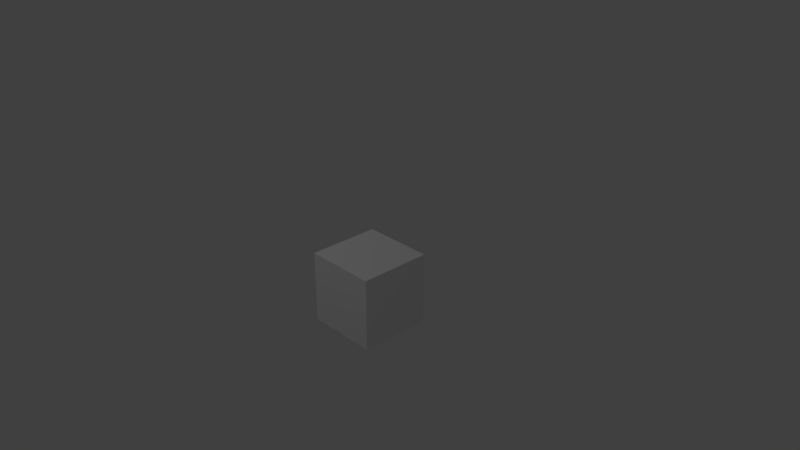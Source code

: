 # Source: columnTop.blend  (saved by Blender 2.79.0; exported with 4.5.12 LTS)
import bpy
from mathutils import Matrix  # noqa: F401  (used for matrix-valued properties, if any)

bpy.ops.wm.read_factory_settings(use_empty=True)
scene = bpy.context.scene
scene.name = 'Scene'

# ---- collections
col_collection_1 = bpy.data.collections.new('Collection 1'); scene.collection.children.link(col_collection_1)

# ---- materials (node trees are filled in below, after node groups)
mat_material = bpy.data.materials.new('Material')
mat_material.alpha_threshold = 0.0
mat_material.use_transparent_shadow = False
mat_material.roughness = 0.5
mat_material.line_color = (0.0, 0.0, 0.0, 1.0)
mat_labtiles = bpy.data.materials.new('labTiles')
mat_labtiles.alpha_threshold = 0.0
mat_labtiles.use_transparent_shadow = False
mat_labtiles.roughness = 0.5

# ---- material node trees

# ---- world
world_world = bpy.data.worlds.new('World'); scene.world = world_world
world_world.color = (0.05088, 0.05088, 0.05088)
world_world.use_sun_shadow = False
world_world.sun_shadow_jitter_overblur = 0.0
world_world.cycles.sampling_method = 'MANUAL'

# ---- cameras
cam_camera = bpy.data.cameras.new('Camera')
cam_camera.clip_end = 100.0
cam_camera.lens = 35.0
cam_camera.sensor_width = 32.0
cam_camera.sensor_height = 18.0
cam_camera.ortho_scale = 7.314
cam_camera.dof.focus_distance = 0.0
cam_camera.dof.aperture_fstop = 128.0

# ---- lights
light_spot_002 = bpy.data.lights.new('Spot.002', 'SPOT')
light_spot_002.transmission_factor = 0.0
light_spot_002.energy = 50.0
light_spot_002.shadow_buffer_clip_start = 0.5
light_spot_002.shadow_soft_size = 0.1
light_spot_002.shadow_maximum_resolution = 0.006
light_spot_002.use_absolute_resolution = True
light_spot_001 = bpy.data.lights.new('Spot.001', 'SPOT')
light_spot_001.transmission_factor = 0.0
light_spot_001.energy = 100.0
light_spot_001.shadow_buffer_clip_start = 0.5
light_spot_001.shadow_soft_size = 0.1
light_spot_001.shadow_maximum_resolution = 0.006
light_spot_001.use_absolute_resolution = True
light_spot = bpy.data.lights.new('Spot', 'SPOT')
light_spot.transmission_factor = 0.0
light_spot.energy = 50.0
light_spot.shadow_buffer_clip_start = 0.5
light_spot.shadow_soft_size = 0.1
light_spot.shadow_maximum_resolution = 0.006
light_spot.use_absolute_resolution = True

# ---- meshes
me_cube = bpy.data.meshes.new('Cube')
me_cube.from_pydata([(0.5, 0.5, -1.0), (-0.5, -0.5, -1.0), (0.5, -0.5, -1.0), (0.5, -0.5, 0.0), (-0.5, -0.5, 0.0), (-0.5, 0.5, 0.0), (0.5, 0.5, 0.0), (-0.5, 0.5, -1.0)], [], [(0, 7, 5, 6), (6, 5, 4, 3), (2, 0, 7, 1), (2, 0, 6, 3), (1, 2, 3, 4), (7, 1, 4, 5)])
me_cube.polygons.foreach_set('material_index', [1, 1, 1, 1, 1, 1])
_uv = me_cube.uv_layers.new(name='UVMap')
_uv.uv.foreach_set('vector', [0.5004, 0.8754, 0.6246, 0.8754, 0.6246, 0.9996, 0.5004, 0.9996, 0.0003906, 0.8754, 0.1246, 0.8754, 0.1246, 0.9996, 0.0003906, 0.9996, 0.0003906, 0.8754, 0.1246, 0.8754, 0.1246, 0.9996, 0.0003906, 0.9996, 0.5004, 0.8754, 0.6246, 0.8754, 0.6246, 0.9996, 0.5004, 0.9996, 0.5004, 0.8754, 0.6246, 0.8754, 0.6246, 0.9996, 0.5004, 0.9996, 0.5004, 0.8754, 0.6246, 0.8754, 0.6246, 0.9996, 0.5004, 0.9996])
me_cube.materials.append(mat_material)
me_cube.materials.append(mat_labtiles)
me_cube.use_remesh_preserve_volume = False
me_cube.use_remesh_preserve_attributes = False
me_cube.use_mirror_vertex_groups = False
me_cube.update()

# ---- objects
ob_spot_002 = bpy.data.objects.new('Spot.002', light_spot_002)
ob_spot_001 = bpy.data.objects.new('Spot.001', light_spot_001)
ob_spot = bpy.data.objects.new('Spot', light_spot)
ob_cube = bpy.data.objects.new('Cube', me_cube)
ob_camera = bpy.data.objects.new('Camera', cam_camera)

# ---- transforms, parenting, visibility, modifiers, constraints
ob_spot_002.location = (-4.0, 4.0, 5.0)
ob_spot_002.rotation_euler = (0.7854, -0.0, -2.356)
ob_spot_002.lineart.crease_threshold = 0.0
ob_spot_001.location = (-4.0, -4.0, 5.0)
ob_spot_001.rotation_euler = (0.7854, -0.0, -0.7854)
ob_spot_001.lineart.crease_threshold = 0.0
ob_spot.location = (4.0, -4.0, 5.0)
ob_spot.rotation_euler = (0.7854, -0.0, 0.7854)
ob_spot.lineart.crease_threshold = 0.0
ob_cube.location = (0.0, 0.0, 0.0)
ob_cube.lock_rotations_4d = False
ob_cube.empty_display_type = 'ARROWS'
ob_cube.lineart.crease_threshold = 0.0
ob_camera.location = (7.481, -6.508, 5.344)
ob_camera.rotation_euler = (1.109, 0.0, 0.8149)
ob_camera.lock_rotations_4d = False
ob_camera.empty_display_type = 'ARROWS'
ob_camera.color = (0.0, 0.0, 0.0, 0.0)
ob_camera.display_type = 'WIRE'
ob_camera.lineart.crease_threshold = 0.0

# ---- collection membership
col_collection_1.objects.link(ob_spot_002)
col_collection_1.objects.link(ob_spot_001)
col_collection_1.objects.link(ob_spot)
col_collection_1.objects.link(ob_cube)
col_collection_1.objects.link(ob_camera)

# ---- scene / render settings (as saved in the file)
scene.camera = ob_camera
scene.frame_start = 1; scene.frame_end = 250; scene.frame_set(1)
scene.render.engine = 'BLENDER_EEVEE_NEXT'
scene.render.resolution_percentage = 50
scene.render.dither_intensity = 0.0
scene.cycles.use_denoising = False
scene.cycles.samples = 128
scene.cycles.sampling_pattern = 'TABULATED_SOBOL'
scene.cycles.use_adaptive_sampling = False
scene.cycles.use_light_tree = False
scene.cycles.blur_glossy = 0.0
scene.cycles.sample_clamp_indirect = 0.0
scene.view_settings.view_transform = 'Standard'
bpy.context.view_layer.update()
